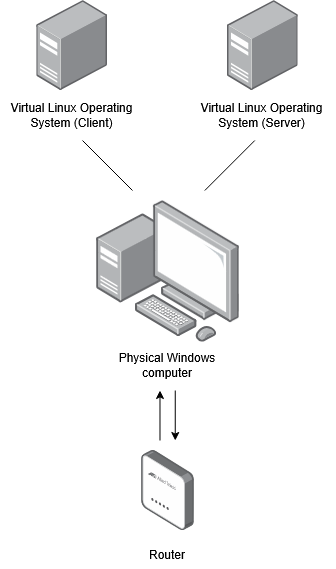

The diagram above was exported from draw.io. Its source (the exported page's mxGraphModel, read from the mxfile embedded in the PNG):
<mxGraphModel dx="991" dy="662" grid="1" gridSize="10" guides="1" tooltips="1" connect="1" arrows="1" fold="1" page="1" pageScale="1" pageWidth="827" pageHeight="1169" math="0" shadow="0">
  <root>
    <mxCell id="0" />
    <mxCell id="1" parent="0" />
    <mxCell id="uM2caxvHrTAL5p5qebNg-2" parent="1" style="image;points=[];aspect=fixed;html=1;align=center;shadow=0;dashed=0;image=img/lib/allied_telesis/computer_and_terminals/Personal_Computer_with_Server.svg;" value="" vertex="1">
      <mxGeometry height="142.4" width="142.4" x="274.23" y="490" as="geometry" />
    </mxCell>
    <mxCell id="uM2caxvHrTAL5p5qebNg-4" parent="1" style="image;points=[];aspect=fixed;html=1;align=center;shadow=0;dashed=0;image=img/lib/allied_telesis/wireless/Access_Point_Indoor.svg;" value="" vertex="1">
      <mxGeometry height="80" width="53.63" x="318.61" y="740" as="geometry" />
    </mxCell>
    <mxCell id="uM2caxvHrTAL5p5qebNg-6" parent="1" style="text;html=1;whiteSpace=wrap;strokeColor=none;fillColor=none;align=center;verticalAlign=middle;rounded=0;" value="Physical Windows computer" vertex="1">
      <mxGeometry height="30" width="120" x="285.43" y="640" as="geometry" />
    </mxCell>
    <mxCell id="uM2caxvHrTAL5p5qebNg-7" parent="1" style="text;html=1;whiteSpace=wrap;strokeColor=none;fillColor=none;align=center;verticalAlign=middle;rounded=0;" value="&lt;div&gt;Router&lt;/div&gt;" vertex="1">
      <mxGeometry height="30" width="120" x="285.43" y="829" as="geometry" />
    </mxCell>
    <mxCell id="uM2caxvHrTAL5p5qebNg-8" edge="1" parent="1" style="endArrow=none;html=1;rounded=0;" value="">
      <mxGeometry height="50" relative="1" width="50" as="geometry">
        <mxPoint x="382.3" y="480" as="sourcePoint" />
        <mxPoint x="432.3" y="430" as="targetPoint" />
      </mxGeometry>
    </mxCell>
    <mxCell id="uM2caxvHrTAL5p5qebNg-9" edge="1" parent="1" style="endArrow=none;html=1;rounded=0;" value="">
      <mxGeometry height="50" relative="1" width="50" as="geometry">
        <mxPoint x="310" y="480" as="sourcePoint" />
        <mxPoint x="260" y="430" as="targetPoint" />
      </mxGeometry>
    </mxCell>
    <mxCell id="uM2caxvHrTAL5p5qebNg-11" edge="1" parent="1" style="endArrow=classic;html=1;rounded=0;" value="">
      <mxGeometry height="50" relative="1" width="50" as="geometry">
        <mxPoint x="337.49" y="730" as="sourcePoint" />
        <mxPoint x="337.49" y="680" as="targetPoint" />
      </mxGeometry>
    </mxCell>
    <mxCell id="uM2caxvHrTAL5p5qebNg-12" edge="1" parent="1" style="endArrow=none;html=1;rounded=0;startArrow=classic;startFill=1;endFill=0;" value="">
      <mxGeometry height="50" relative="1" width="50" as="geometry">
        <mxPoint x="352.75" y="730" as="sourcePoint" />
        <mxPoint x="352.75" y="680" as="targetPoint" />
      </mxGeometry>
    </mxCell>
    <mxCell id="uM2caxvHrTAL5p5qebNg-13" parent="1" style="image;points=[];aspect=fixed;html=1;align=center;shadow=0;dashed=0;image=img/lib/allied_telesis/computer_and_terminals/Server_Desktop.svg;" value="" vertex="1">
      <mxGeometry height="90" width="71" x="214.43" y="290" as="geometry" />
    </mxCell>
    <mxCell id="uM2caxvHrTAL5p5qebNg-14" parent="1" style="text;html=1;whiteSpace=wrap;strokeColor=none;fillColor=none;align=center;verticalAlign=middle;rounded=0;" value="&lt;div&gt;Virtual Linux Operating System (Client)&lt;/div&gt;" vertex="1">
      <mxGeometry height="30" width="145.03" x="177.41" y="390" as="geometry" />
    </mxCell>
    <mxCell id="uM2caxvHrTAL5p5qebNg-15" parent="1" style="image;points=[];aspect=fixed;html=1;align=center;shadow=0;dashed=0;image=img/lib/allied_telesis/computer_and_terminals/Server_Desktop.svg;" value="" vertex="1">
      <mxGeometry height="90" width="71" x="404.5" y="290" as="geometry" />
    </mxCell>
    <mxCell id="uM2caxvHrTAL5p5qebNg-17" parent="1" style="text;html=1;whiteSpace=wrap;strokeColor=none;fillColor=none;align=center;verticalAlign=middle;rounded=0;" value="&lt;div&gt;Virtual Linux Operating System (Server)&lt;/div&gt;" vertex="1">
      <mxGeometry height="30" width="145.03" x="367.48" y="390" as="geometry" />
    </mxCell>
  </root>
</mxGraphModel>